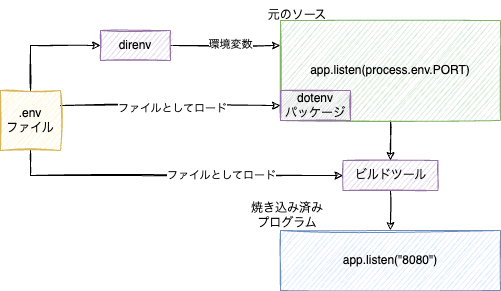

The diagram above was exported from draw.io. Its source (the exported page's mxGraphModel, read from the mxfile embedded in the PNG):
<mxGraphModel dx="1047" dy="868" grid="1" gridSize="10" guides="1" tooltips="1" connect="1" arrows="1" fold="1" page="1" pageScale="1" pageWidth="827" pageHeight="1169" math="0" shadow="0">
  <root>
    <mxCell id="0" />
    <mxCell id="1" parent="0" />
    <mxCell id="sf84hq8ec-t2VedCI9mx-12" style="edgeStyle=orthogonalEdgeStyle;rounded=0;sketch=1;orthogonalLoop=1;jettySize=auto;html=1;exitX=0.5;exitY=0;exitDx=0;exitDy=0;entryX=0;entryY=0.5;entryDx=0;entryDy=0;" edge="1" parent="1" source="sf84hq8ec-t2VedCI9mx-1" target="sf84hq8ec-t2VedCI9mx-7">
      <mxGeometry relative="1" as="geometry" />
    </mxCell>
    <mxCell id="sf84hq8ec-t2VedCI9mx-14" style="edgeStyle=orthogonalEdgeStyle;rounded=0;sketch=1;orthogonalLoop=1;jettySize=auto;html=1;exitX=1;exitY=0.25;exitDx=0;exitDy=0;" edge="1" parent="1" source="sf84hq8ec-t2VedCI9mx-1" target="sf84hq8ec-t2VedCI9mx-8">
      <mxGeometry relative="1" as="geometry" />
    </mxCell>
    <mxCell id="sf84hq8ec-t2VedCI9mx-25" value="ファイルとしてロード" style="edgeLabel;html=1;align=center;verticalAlign=middle;resizable=0;points=[];" vertex="1" connectable="0" parent="sf84hq8ec-t2VedCI9mx-14">
      <mxGeometry x="0.0091" y="-1" relative="1" as="geometry">
        <mxPoint y="1" as="offset" />
      </mxGeometry>
    </mxCell>
    <mxCell id="sf84hq8ec-t2VedCI9mx-15" style="edgeStyle=orthogonalEdgeStyle;rounded=0;sketch=1;orthogonalLoop=1;jettySize=auto;html=1;exitX=0.5;exitY=1;exitDx=0;exitDy=0;entryX=0;entryY=0.5;entryDx=0;entryDy=0;" edge="1" parent="1" source="sf84hq8ec-t2VedCI9mx-1" target="sf84hq8ec-t2VedCI9mx-9">
      <mxGeometry relative="1" as="geometry" />
    </mxCell>
    <mxCell id="sf84hq8ec-t2VedCI9mx-24" value="ファイルとしてロード" style="edgeLabel;html=1;align=center;verticalAlign=middle;resizable=0;points=[];" vertex="1" connectable="0" parent="sf84hq8ec-t2VedCI9mx-15">
      <mxGeometry x="0.2741" y="2" relative="1" as="geometry">
        <mxPoint y="1" as="offset" />
      </mxGeometry>
    </mxCell>
    <mxCell id="sf84hq8ec-t2VedCI9mx-1" value=".env&lt;br&gt;ファイル" style="whiteSpace=wrap;html=1;aspect=fixed;fillColor=#fff2cc;strokeColor=#d6b656;sketch=1;curveFitting=1;jiggle=2;" vertex="1" parent="1">
      <mxGeometry x="110" y="300" width="60" height="60" as="geometry" />
    </mxCell>
    <mxCell id="sf84hq8ec-t2VedCI9mx-2" value="app.listen(&quot;8080&quot;)" style="rounded=0;whiteSpace=wrap;html=1;sketch=1;fillColor=#dae8fc;strokeColor=#6c8ebf;" vertex="1" parent="1">
      <mxGeometry x="390" y="440" width="220" height="60" as="geometry" />
    </mxCell>
    <mxCell id="sf84hq8ec-t2VedCI9mx-16" style="edgeStyle=orthogonalEdgeStyle;rounded=0;sketch=1;orthogonalLoop=1;jettySize=auto;html=1;exitX=0.5;exitY=1;exitDx=0;exitDy=0;entryX=0.5;entryY=0;entryDx=0;entryDy=0;" edge="1" parent="1" source="sf84hq8ec-t2VedCI9mx-3" target="sf84hq8ec-t2VedCI9mx-9">
      <mxGeometry relative="1" as="geometry" />
    </mxCell>
    <mxCell id="sf84hq8ec-t2VedCI9mx-3" value="app.listen(process.env.PORT)" style="rounded=0;whiteSpace=wrap;html=1;sketch=1;fillColor=#d5e8d4;strokeColor=#82b366;" vertex="1" parent="1">
      <mxGeometry x="390" y="230" width="220" height="100" as="geometry" />
    </mxCell>
    <mxCell id="sf84hq8ec-t2VedCI9mx-13" style="edgeStyle=orthogonalEdgeStyle;rounded=0;sketch=1;orthogonalLoop=1;jettySize=auto;html=1;exitX=1;exitY=0.5;exitDx=0;exitDy=0;entryX=0;entryY=0.25;entryDx=0;entryDy=0;" edge="1" parent="1" source="sf84hq8ec-t2VedCI9mx-7" target="sf84hq8ec-t2VedCI9mx-3">
      <mxGeometry relative="1" as="geometry" />
    </mxCell>
    <mxCell id="sf84hq8ec-t2VedCI9mx-23" value="環境変数" style="edgeLabel;html=1;align=center;verticalAlign=middle;resizable=0;points=[];" vertex="1" connectable="0" parent="sf84hq8ec-t2VedCI9mx-13">
      <mxGeometry x="0.0727" y="3" relative="1" as="geometry">
        <mxPoint y="1" as="offset" />
      </mxGeometry>
    </mxCell>
    <mxCell id="sf84hq8ec-t2VedCI9mx-7" value="direnv" style="rounded=0;whiteSpace=wrap;html=1;sketch=1;fillColor=#e1d5e7;strokeColor=#9673a6;" vertex="1" parent="1">
      <mxGeometry x="210" y="240" width="70" height="30" as="geometry" />
    </mxCell>
    <mxCell id="sf84hq8ec-t2VedCI9mx-8" value="dotenv&lt;br&gt;パッケージ" style="rounded=0;whiteSpace=wrap;html=1;sketch=1;fillColor=#e1d5e7;strokeColor=#9673a6;" vertex="1" parent="1">
      <mxGeometry x="390" y="300" width="70" height="30" as="geometry" />
    </mxCell>
    <mxCell id="sf84hq8ec-t2VedCI9mx-17" style="edgeStyle=orthogonalEdgeStyle;rounded=0;sketch=1;orthogonalLoop=1;jettySize=auto;html=1;exitX=0.5;exitY=1;exitDx=0;exitDy=0;entryX=0.5;entryY=0;entryDx=0;entryDy=0;" edge="1" parent="1" source="sf84hq8ec-t2VedCI9mx-9" target="sf84hq8ec-t2VedCI9mx-2">
      <mxGeometry relative="1" as="geometry" />
    </mxCell>
    <mxCell id="sf84hq8ec-t2VedCI9mx-9" value="ビルドツール" style="rounded=0;whiteSpace=wrap;html=1;sketch=1;fillColor=#e1d5e7;strokeColor=#9673a6;" vertex="1" parent="1">
      <mxGeometry x="452.5" y="370" width="95" height="30" as="geometry" />
    </mxCell>
    <mxCell id="sf84hq8ec-t2VedCI9mx-10" value="焼き込み済み&lt;br&gt;プログラム" style="text;html=1;strokeColor=none;fillColor=none;align=center;verticalAlign=middle;whiteSpace=wrap;rounded=0;" vertex="1" parent="1">
      <mxGeometry x="354" y="410" width="86" height="30" as="geometry" />
    </mxCell>
    <mxCell id="sf84hq8ec-t2VedCI9mx-19" value="元のソース" style="text;html=1;strokeColor=none;fillColor=none;align=center;verticalAlign=middle;whiteSpace=wrap;rounded=0;" vertex="1" parent="1">
      <mxGeometry x="364" y="210" width="86" height="30" as="geometry" />
    </mxCell>
  </root>
</mxGraphModel>